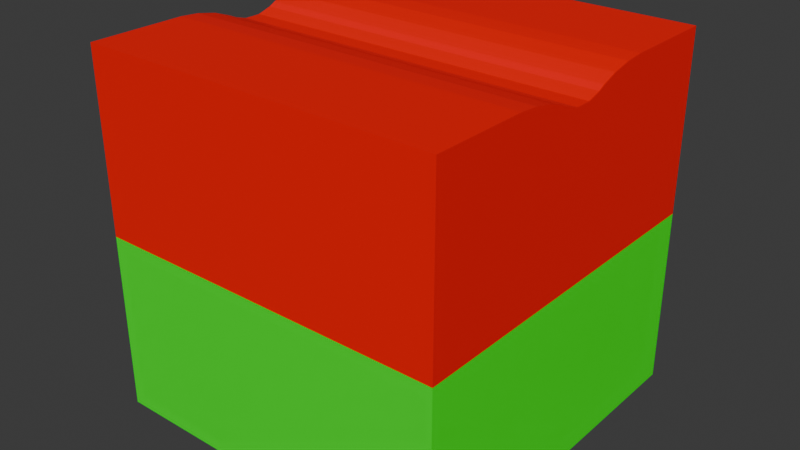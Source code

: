 # Source: Farm_Tile.blend  (saved by Blender 5.0.119; exported with 4.5.12 LTS)
import bpy
from mathutils import Matrix  # noqa: F401  (used for matrix-valued properties, if any)

bpy.ops.wm.read_factory_settings(use_empty=True)
scene = bpy.context.scene
scene.name = 'Scene'

# ---- collections
col_collection = bpy.data.collections.new('Collection'); scene.collection.children.link(col_collection)

# ---- materials (node trees are filled in below, after node groups)
mat_cube = bpy.data.materials.new('Cube')
mat_cube.use_backface_culling_lightprobe_volume = False
mat_dirt = bpy.data.materials.new('Dirt')
mat_dirt.alpha_threshold = 0.0
mat_dirt.use_backface_culling_lightprobe_volume = False
mat_dirt.roughness = 0.5
mat_dirt.line_color = (0.0, 0.0, 0.0, 1.0)

# ---- material node trees
mat_cube.use_nodes = True; mat_cube.node_tree.nodes.clear()
_N = mat_cube.node_tree.nodes; _L = mat_cube.node_tree.links
n0 = _N.new('ShaderNodeBsdfPrincipled'); n0.name = 'Principled BSDF'; n0.location = (-200, 100)
n0.inputs[0].default_value = (0.0, 1.0, 0.0, 1.0)
n1 = _N.new('ShaderNodeOutputMaterial'); n1.name = 'Material Output'; n1.location = (200, 100)
_L.new(n0.outputs[0], n1.inputs[0])
n1.is_active_output = True
mat_dirt.use_nodes = True; mat_dirt.node_tree.nodes.clear()
_N = mat_dirt.node_tree.nodes; _L = mat_dirt.node_tree.links
n0 = _N.new('ShaderNodeOutputMaterial'); n0.name = 'Material Output'; n0.location = (200, 100)
n1 = _N.new('ShaderNodeBsdfPrincipled'); n1.name = 'Principled BSDF'; n1.location = (-200, 100)
n1.inputs[0].default_value = (1.0, 0.0, 0.0, 1.0)
n1.inputs[3].default_value = 1.45
_L.new(n1.outputs[0], n0.inputs[0])
n0.is_active_output = True

# ---- world
world_world = bpy.data.worlds.new('World'); scene.world = world_world
world_world.use_nodes = True; world_world.node_tree.nodes.clear()
_N = world_world.node_tree.nodes; _L = world_world.node_tree.links
n0 = _N.new('ShaderNodeOutputWorld'); n0.name = 'World Output'; n0.location = (200, 100)
n1 = _N.new('ShaderNodeBackground'); n1.name = 'Background'; n1.location = (-200, 100)
n1.inputs[0].default_value = (0.05088, 0.05088, 0.05088, 1.0)
_L.new(n1.outputs[0], n0.inputs[0])
n0.is_active_output = True
world_world.color = (0.05088, 0.05088, 0.05088)
world_world.sun_shadow_jitter_overblur = 0.0

# ---- meshes
me_cube_003 = bpy.data.meshes.new('Cube.003')
me_cube_003.from_pydata([(-1.0, -1.0, -2.0), (-1.0, -1.0, 0.0), (-1.0, 1.0, -2.0), (-1.0, 1.0, 0.0), (1.0, -1.0, -2.0), (1.0, -1.0, 0.0), (1.0, 1.0, -2.0), (1.0, 1.0, 0.0), (-1.0, -1.0, 0.0), (-1.0, -1.0, 2.0), (-1.0, 1.0, 0.0), (-1.0, 1.0, 2.0), (1.0, -1.0, 0.0), (1.0, -1.0, 2.0), (1.0, 1.0, 0.0), (1.0, 1.0, 2.0), (-1.0, 0.164, 1.875), (-1.0, 0.4663, 2.0), (-1.0, 0.2503, 1.937), (-1.0, 0.361, 1.983), (-1.0, -0.1252, 1.836), (-1.0, 0.1252, 1.836), (-1.0, -0.04583, 1.79), (-1.0, 0.04583, 1.79), (-1.0, -0.4663, 2.0), (-1.0, -0.164, 1.875), (-1.0, -0.361, 1.983), (-1.0, -0.2503, 1.937), (1.0, 0.1252, 1.836), (1.0, -0.1252, 1.836), (1.0, 0.04583, 1.79), (1.0, -0.04583, 1.79), (1.0, -0.164, 1.875), (1.0, -0.4663, 2.0), (1.0, -0.2503, 1.937), (1.0, -0.361, 1.983), (1.0, 0.4663, 2.0), (1.0, 0.164, 1.875), (1.0, 0.361, 1.983), (1.0, 0.2503, 1.937)], [], [(0, 1, 3, 2), (2, 3, 7, 6), (6, 7, 5, 4), (4, 5, 1, 0), (2, 6, 4, 0), (7, 3, 1, 5), (10, 11, 15, 14), (12, 13, 9, 8), (10, 14, 12, 8), (24, 33, 35, 26), (26, 35, 34, 27), (27, 34, 32, 25), (16, 37, 39, 18), (18, 39, 38, 19), (19, 38, 36, 17), (20, 29, 31, 22), (22, 31, 30, 23), (23, 30, 28, 21), (16, 21, 28, 37), (16, 18, 19, 17, 11, 10, 8, 9, 24, 26, 27, 25, 20, 22, 23, 21), (36, 15, 11, 17), (32, 29, 20, 25), (24, 9, 13, 33), (32, 34, 35, 33, 13, 12, 14, 15, 36, 38, 39, 37, 28, 30, 31, 29)])
me_cube_003.polygons.foreach_set('material_index', [0, 0, 0, 0, 0, 0, 1, 1, 1, 1, 1, 1, 1, 1, 1, 1, 1, 1, 1, 1, 1, 1, 1, 1])
_uv = me_cube_003.uv_layers.new(name='UVMap')
_uv.uv.foreach_set('vector', [0.375, 0.0, 0.625, 0.0, 0.625, 0.25, 0.375, 0.25, 0.375, 0.25, 0.625, 0.25, 0.625, 0.5, 0.375, 0.5, 0.375, 0.5, 0.625, 0.5, 0.625, 0.75, 0.375, 0.75, 0.375, 0.75, 0.625, 0.75, 0.625, 1.0, 0.375, 1.0, 0.125, 0.5, 0.375, 0.5, 0.375, 0.75, 0.125, 0.75, 0.625, 0.5, 0.875, 0.5, 0.875, 0.75, 0.625, 0.75, 0.375, 0.25, 0.625, 0.25, 0.625, 0.5, 0.375, 0.5, 0.375, 0.75, 0.625, 0.75, 0.625, 1.0, 0.375, 1.0, 0.125, 0.5, 0.375, 0.5, 0.375, 0.75, 0.125, 0.75, 0.3617, 0.4355, 0.6383, 0.4355, 0.6383, 0.4501, 0.3617, 0.4501, 0.3617, 0.4501, 0.6383, 0.4501, 0.6383, 0.4654, 0.3617, 0.4654, 0.3617, 0.4654, 0.6383, 0.4654, 0.6383, 0.4773, 0.3617, 0.4773, 0.3617, 0.5227, 0.6383, 0.5227, 0.6383, 0.5346, 0.3617, 0.5346, 0.3617, 0.5346, 0.6383, 0.5346, 0.6383, 0.5499, 0.3617, 0.5499, 0.3617, 0.5499, 0.6383, 0.5499, 0.6383, 0.5645, 0.3617, 0.5645, 0.3617, 0.4827, 0.6383, 0.4827, 0.6383, 0.4937, 0.3617, 0.4937, 0.3617, 0.4937, 0.6383, 0.4937, 0.6383, 0.5063, 0.3617, 0.5063, 0.3617, 0.5063, 0.6383, 0.5063, 0.6383, 0.5173, 0.3617, 0.5173, 0.3617, 0.5227, 0.3617, 0.5173, 0.6383, 0.5173, 0.6383, 0.5227, 0.6093, 0.1455, 0.6172, 0.1563, 0.6229, 0.1701, 0.625, 0.1833, 0.625, 0.25, 0.375, 0.25, 0.375, 0.0, 0.625, 0.0, 0.625, 0.06671, 0.6229, 0.07988, 0.6172, 0.09371, 0.6093, 0.1045, 0.6045, 0.1093, 0.5988, 0.1193, 0.5988, 0.1307, 0.6045, 0.1407, 0.6383, 0.5645, 0.6383, 0.6383, 0.3617, 0.6383, 0.3617, 0.5645, 0.6383, 0.4773, 0.6383, 0.4827, 0.3617, 0.4827, 0.3617, 0.4773, 0.3617, 0.4355, 0.3617, 0.3617, 0.6383, 0.3617, 0.6383, 0.4355, 0.6093, 0.6455, 0.6176, 0.6566, 0.6231, 0.6701, 0.625, 0.6833, 0.625, 0.75, 0.375, 0.75, 0.375, 0.5, 0.625, 0.5, 0.625, 0.5667, 0.6231, 0.5799, 0.6176, 0.5934, 0.6093, 0.6045, 0.6045, 0.6093, 0.5988, 0.6193, 0.5988, 0.6307, 0.6045, 0.6407])
me_cube_003.materials.append(mat_cube)
me_cube_003.materials.append(mat_dirt)
me_cube_003.update()

# ---- objects
ob_cube_001 = bpy.data.objects.new('Cube.001', me_cube_003)

# ---- transforms, parenting, visibility, modifiers, constraints
ob_cube_001.location = (0.0, 0.0, 0.0)
ob_cube_001.scale = (1.0, 1.0, 0.5)

# ---- collection membership
col_collection.objects.link(ob_cube_001)

# ---- scene / render settings (as saved in the file)
scene.frame_start = 1; scene.frame_end = 250; scene.frame_set(1)
scene.render.engine = 'BLENDER_EEVEE_NEXT'
scene.render.bake_bias = 0.0
scene.render.bake_samples = 0
bpy.context.view_layer.update()

# ---- added for rendering (the .blend has no active camera and no usable light): camera, sun
cam_auto = bpy.data.cameras.new('AutoCamera')
cam_auto.lens = 50.0
cam_auto.sensor_width = 36.0
cam_auto.clip_end = 1000.0
ob_auto_camera = bpy.data.objects.new('AutoCamera', cam_auto)
scene.collection.objects.link(ob_auto_camera)
ob_auto_camera.location = (3.20507, -3.84609, 2.56406)
ob_auto_camera.rotation_euler = (1.09748, -7.21219e-08, 0.694738)
scene.camera = ob_auto_camera
light_auto_sun = bpy.data.lights.new('AutoSun', 'SUN')
light_auto_sun.energy = 3.0
light_auto_sun.angle = 0.0523599
ob_auto_sun = bpy.data.objects.new('AutoSun', light_auto_sun)
scene.collection.objects.link(ob_auto_sun)
ob_auto_sun.rotation_euler = (0.872665, 0.174533, 0.523599)
bpy.context.view_layer.update()
